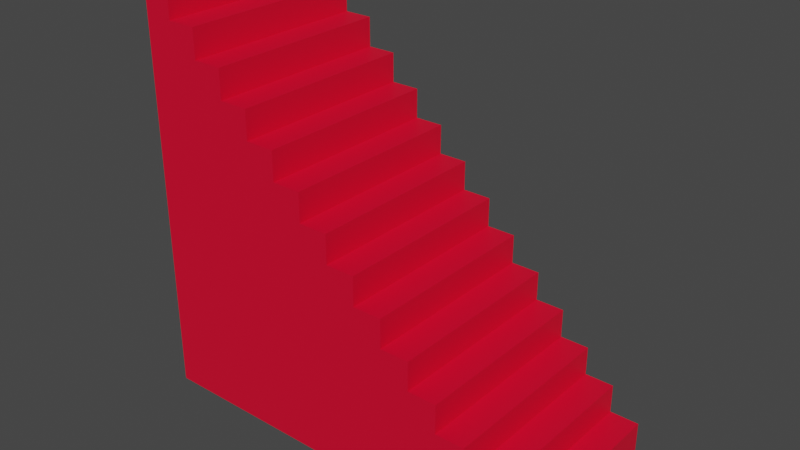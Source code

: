 # Source: Stairs.blend  (saved by Blender 3.6.13; exported with 4.5.12 LTS)
import bpy
from mathutils import Matrix  # noqa: F401  (used for matrix-valued properties, if any)

bpy.ops.wm.read_factory_settings(use_empty=True)
scene = bpy.context.scene
scene.name = 'Scene'

# ---- collections
col_collection = bpy.data.collections.new('Collection'); scene.collection.children.link(col_collection)

# ---- materials (node trees are filled in below, after node groups)
mat_material = bpy.data.materials.new('Material')
mat_material.use_transparent_shadow = False

# ---- material node trees
mat_material.use_nodes = True; mat_material.node_tree.nodes.clear()
_N = mat_material.node_tree.nodes; _L = mat_material.node_tree.links
n0 = _N.new('ShaderNodeBsdfPrincipled'); n0.name = 'Principled BSDF'; n0.location = (10, 300)
n0.distribution = 'GGX'
n0.subsurface_method = 'RANDOM_WALK_SKIN'
n0.inputs[0].default_value = (0.8, 0.0, 0.02818, 1.0)
n0.inputs[3].default_value = 1.45
n0.inputs[27].default_value = (0.0, 0.0, 0.0, 1.0)
n0.inputs[28].default_value = 1.0
n1 = _N.new('ShaderNodeOutputMaterial'); n1.name = 'Material Output'; n1.location = (300, 300)
_L.new(n0.outputs[0], n1.inputs[0])
n1.is_active_output = True

# ---- world
world_world = bpy.data.worlds.new('World'); scene.world = world_world
world_world.use_nodes = True; world_world.node_tree.nodes.clear()
_N = world_world.node_tree.nodes; _L = world_world.node_tree.links
n0 = _N.new('ShaderNodeOutputWorld'); n0.name = 'World Output'; n0.location = (300, 300)
n1 = _N.new('ShaderNodeBackground'); n1.name = 'Background'; n1.location = (10, 300)
n1.inputs[0].default_value = (0.05088, 0.05088, 0.05088, 1.0)
_L.new(n1.outputs[0], n0.inputs[0])
n0.is_active_output = True
world_world.color = (0.05088, 0.05088, 0.05088)
world_world.use_sun_shadow = False
world_world.sun_shadow_jitter_overblur = 0.0

# ---- meshes
me_plane = bpy.data.meshes.new('Plane')
me_plane.from_pydata([(-1.0, -1.0, 0.0), (1.0, -1.0, 0.0), (-1.0, 1.0, 0.0), (-0.1429, -0.8571, -5.599), (-0.8571, -1.0, 0.0), (-0.7143, -1.0, 0.0), (-0.5714, -1.0, 0.0), (-0.4286, -1.0, 0.0), (-0.2857, -1.0, 0.0), (-0.1429, -1.0, 0.0), (-2.98e-08, -1.0, 0.0), (0.1429, -1.0, 0.0), (0.2857, -1.0, 0.0), (0.4286, -1.0, 0.0), (0.5714, -1.0, 0.0), (0.7143, -1.0, 0.0), (0.8571, -1.0, 0.0), (-0.2857, 0.4286, -5.599), (-0.2857, 0.2857, -5.599), (-0.2857, 0.1429, -5.599), (-0.2857, -2.98e-08, -5.599), (-0.2857, -0.1429, -5.599), (-0.2857, -0.2857, -5.599), (-0.2857, -0.4286, -5.599), (-0.2857, -0.5714, -5.599), (-0.2857, -0.7143, -5.599), (-0.2857, -0.8571, -5.599), (-0.4286, 0.5714, -5.599), (-0.4286, 0.4286, -5.599), (-0.8571, 1.0, 0.0), (-1.0, 0.8571, 0.0), (-1.0, 0.7143, 0.0), (-1.0, 0.5714, 0.0), (-1.0, 0.4286, 0.0), (-1.0, 0.2857, 0.0), (-1.0, 0.1429, 0.0), (-1.0, 2.98e-08, 0.0), (-1.0, -0.1429, 0.0), (-1.0, -0.2857, 0.0), (-1.0, -0.4286, 0.0), (-1.0, -0.5714, 0.0), (-1.0, -0.7143, 0.0), (-1.0, -0.8571, 0.0), (1.0, -0.8571, 0.0), (-0.4286, 0.2857, -5.599), (-0.4286, 0.1429, -5.599), (-0.4286, -2.98e-08, -5.599), (-0.4286, -0.1429, -5.599), (-0.4286, -0.2857, -5.599), (-0.4286, -0.4286, -5.599), (-0.4286, -0.5714, -5.599), (-0.4286, -0.7143, -5.599), (-0.4286, -0.8571, -5.599), (-0.5714, 0.7143, -5.599), (-0.5714, 0.5714, -5.599), (-0.5714, 0.4286, -5.599), (-0.8571, -0.8571, 0.0), (-0.8571, -0.7143, 0.0), (-0.8571, -0.5714, 0.0), (-0.8571, -0.4286, 0.0), (-0.8571, -0.2857, 0.0), (-0.8571, -0.1429, 0.0), (-0.8571, -2.98e-08, 0.0), (-0.8571, 0.1429, 0.0), (-0.8571, 0.2857, 0.0), (-0.8571, 0.4286, 0.0), (-0.8571, 0.5714, 0.0), (-0.8571, 0.7143, 0.0), (-0.8571, 0.8571, 0.0), (-0.7143, -0.8571, 0.0), (-0.7143, -0.7143, 0.0), (-0.7143, -0.5714, 0.0), (-0.7143, -0.4286, 0.0), (-0.7143, -0.2857, 0.0), (-0.7143, -0.1429, 0.0), (-0.7143, -2.98e-08, 0.0), (-0.7143, 0.1429, 0.0), (-0.7143, 0.2857, 0.0), (-0.7143, 0.4286, 0.0), (-0.7143, 0.5714, 0.0), (-0.7143, 0.7143, 0.0), (-0.7143, 0.8571, 0.0), (-0.5714, -0.8571, 0.0), (-0.5714, -0.7143, 0.0), (-0.5714, -0.5714, 0.0), (-0.5714, -0.4286, 0.0), (-0.5714, -0.2857, 0.0), (-0.5714, -0.1429, 0.0), (-0.5714, -2.98e-08, 0.0), (-0.5714, 0.1429, 0.0), (-0.5714, 0.2857, 0.0), (-0.5714, 0.4286, 0.0), (-0.5714, 0.5714, 0.0), (-0.5714, 0.7143, 0.0), (-0.5714, 0.2857, -5.599), (-0.4286, -0.8571, 0.0), (-0.4286, -0.7143, 0.0), (-0.4286, -0.5714, 0.0), (-0.4286, -0.4286, 0.0), (-0.4286, -0.2857, 0.0), (-0.4286, -0.1429, 0.0), (-0.4286, -2.98e-08, 0.0), (-0.4286, 0.1429, 0.0), (-0.4286, 0.2857, 0.0), (-0.4286, 0.4286, 0.0), (-0.4286, 0.5714, 0.0), (-0.5714, 0.1429, -5.599), (-0.5714, -2.98e-08, -5.599), (-0.2857, -0.8571, 0.0), (-0.2857, -0.7143, 0.0), (-0.2857, -0.5714, 0.0), (-0.2857, -0.4286, 0.0), (-0.2857, -0.2857, 0.0), (-0.2857, -0.1429, 0.0), (-0.2857, -2.98e-08, 0.0), (-0.2857, 0.1429, 0.0), (-0.2857, 0.2857, 0.0), (-0.2857, 0.4286, 0.0), (-0.5714, -0.1429, -5.599), (-0.5714, -0.2857, -5.599), (-0.5714, -0.4286, -5.599), (-0.1429, -0.8571, 0.0), (-0.1429, -0.7143, 0.0), (-0.1429, -0.5714, 0.0), (-0.1429, -0.4286, 0.0), (-0.1429, -0.2857, 0.0), (-0.1429, -0.1429, 0.0), (-0.1429, -2.98e-08, 0.0), (-0.1429, 0.1429, 0.0), (-0.1429, 0.2857, 0.0), (-0.5714, -0.5714, -5.599), (-0.5714, -0.7143, -5.599), (-0.5714, -0.8571, -5.599), (-0.7143, 0.8571, -5.599), (-2.554e-08, -0.8571, 0.0), (-2.129e-08, -0.7143, 0.0), (-1.703e-08, -0.5714, 0.0), (-1.277e-08, -0.4286, 0.0), (-8.515e-09, -0.2857, 0.0), (-4.257e-09, -0.1429, 0.0), (-8.882e-16, -2.98e-08, 0.0), (4.257e-09, 0.1429, 0.0), (-0.7143, 0.7143, -5.599), (-0.7143, 0.5714, -5.599), (-0.7143, 0.4286, -5.599), (-0.7143, 0.2857, -5.599), (-0.7143, 0.1429, -5.599), (0.1429, -0.8571, 0.0), (0.1429, -0.7143, 0.0), (0.1429, -0.5714, 0.0), (0.1429, -0.4286, 0.0), (0.1429, -0.2857, 0.0), (0.1429, -0.1429, 0.0), (0.1429, -2.98e-08, 0.0), (-0.7143, -2.98e-08, -5.599), (-0.7143, -0.1429, -5.599), (-0.7143, -0.2857, -5.599), (-0.7143, -0.4286, -5.599), (-0.7143, -0.5714, -5.599), (-0.7143, -0.7143, -5.599), (0.2857, -0.8571, 0.0), (0.2857, -0.7143, 0.0), (0.2857, -0.5714, 0.0), (0.2857, -0.4286, 0.0), (0.2857, -0.2857, 0.0), (0.2857, -0.1429, 0.0), (-0.7143, -0.8571, -5.599), (-0.8571, 0.7143, -5.599), (-0.8571, 0.5714, -5.599), (-0.8571, 0.4286, -5.599), (-0.8571, 0.2857, -5.599), (-0.8571, 0.1429, -5.599), (-0.8571, -2.98e-08, -5.599), (0.4286, -0.8571, 0.0), (0.4286, -0.7143, 0.0), (0.4286, -0.5714, 0.0), (0.4286, -0.4286, 0.0), (0.4286, -0.2857, 0.0), (-0.8571, -0.1429, -5.599), (-0.8571, -0.2857, -5.599), (-0.8571, -0.4286, -5.599), (-0.8571, -0.5714, -5.599), (-0.8571, -0.7143, -5.599), (-0.8571, -0.8571, -5.599), (1.0, -0.8571, -5.599), (-1.0, -0.7143, -5.599), (0.5714, -0.8571, 0.0), (0.5714, -0.7143, 0.0), (0.5714, -0.5714, 0.0), (0.5714, -0.4286, 0.0), (-1.0, -0.5714, -5.599), (-1.0, -0.4286, -5.599), (-1.0, -0.2857, -5.599), (-1.0, -0.1429, -5.599), (-1.0, 2.98e-08, -5.599), (-1.0, 0.1429, -5.599), (-1.0, 0.2857, -5.599), (-1.0, 0.4286, -5.599), (-1.0, 0.5714, -5.599), (0.7143, -0.8571, 0.0), (0.7143, -0.7143, 0.0), (0.7143, -0.5714, 0.0), (-1.0, 0.7143, -5.599), (-1.0, 0.8571, -5.599), (-0.8571, 0.8571, -5.599), (0.7143, -1.0, -5.599), (0.5714, -1.0, -5.599), (0.4286, -1.0, -5.599), (0.2857, -1.0, -5.599), (0.1429, -1.0, -5.599), (-2.98e-08, -1.0, -5.599), (-0.1429, -1.0, -5.599), (0.8571, -0.8571, 0.0), (0.8571, -0.7143, 0.0), (-0.2857, -1.0, -5.599), (-0.4286, -1.0, -5.599), (-0.5714, -1.0, -5.599), (-0.7143, -1.0, -5.599), (-0.8571, -1.0, -5.599), (-1.0, 1.0, -5.599), (-0.8571, 1.0, -5.599), (1.0, -1.0, -5.599), (0.8571, -1.0, -5.599), (-1.0, -1.0, -5.599), (-1.0, -0.8571, -5.599), (-0.1429, -0.7143, -5.599), (-0.1429, -0.5714, -5.599), (-0.1429, -0.4286, -5.599), (-0.1429, -0.2857, -5.599), (-0.1429, -0.1429, -5.599), (-0.1429, -2.98e-08, -5.599), (-0.1429, 0.1429, -5.599), (-0.1429, 0.2857, -5.599), (-2.554e-08, -0.8571, -5.599), (-2.129e-08, -0.7143, -5.599), (-1.703e-08, -0.5714, -5.599), (-1.277e-08, -0.4286, -5.599), (-8.515e-09, -0.2857, -5.599), (-4.257e-09, -0.1429, -5.599), (-8.882e-16, -2.98e-08, -5.599), (4.257e-09, 0.1429, -5.599), (0.1429, -0.8571, -5.599), (0.1429, -0.7143, -5.599), (0.1429, -0.5714, -5.599), (0.1429, -0.4286, -5.599), (0.1429, -0.2857, -5.599), (0.1429, -0.1429, -5.599), (0.1429, -2.98e-08, -5.599), (0.2857, -0.8571, -5.599), (0.2857, -0.7143, -5.599), (0.2857, -0.5714, -5.599), (0.2857, -0.4286, -5.599), (0.2857, -0.2857, -5.599), (0.2857, -0.1429, -5.599), (0.4286, -0.8571, -5.599), (0.4286, -0.7143, -5.599), (0.4286, -0.5714, -5.599), (0.4286, -0.4286, -5.599), (0.4286, -0.2857, -5.599), (0.5714, -0.8571, -5.599), (0.5714, -0.7143, -5.599), (0.5714, -0.5714, -5.599), (0.5714, -0.4286, -5.599), (0.7143, -0.8571, -5.599), (0.7143, -0.7143, -5.599), (0.7143, -0.5714, -5.599), (0.8571, -0.8571, -5.599), (0.8571, -0.7143, -5.599)], [], [(142, 204, 167), (2, 68, 30), (143, 167, 168), (144, 168, 169), (145, 169, 170), (146, 170, 171), (154, 171, 172), (155, 172, 178), (156, 178, 179), (157, 179, 180), (158, 180, 181), (159, 181, 182), (166, 182, 183), (217, 183, 218), (199, 16, 15), (200, 212, 199), (54, 142, 143), (55, 143, 144), (94, 144, 145), (106, 145, 146), (107, 146, 154), (118, 154, 155), (119, 155, 156), (120, 156, 157), (130, 157, 158), (131, 158, 159), (132, 159, 166), (186, 15, 14), (187, 199, 186), (188, 200, 187), (216, 166, 217), (28, 54, 55), (44, 55, 94), (45, 94, 106), (46, 106, 107), (47, 107, 118), (48, 118, 119), (49, 119, 120), (50, 120, 130), (51, 130, 131), (173, 14, 13), (174, 186, 173), (175, 187, 174), (176, 188, 175), (52, 131, 132), (215, 132, 216), (18, 28, 44), (19, 44, 45), (20, 45, 46), (21, 46, 47), (22, 47, 48), (23, 48, 49), (24, 49, 50), (160, 13, 12), (161, 173, 160), (162, 174, 161), (163, 175, 162), (164, 176, 163), (25, 50, 51), (26, 51, 52), (214, 52, 215), (231, 18, 19), (230, 19, 20), (229, 20, 21), (228, 21, 22), (227, 22, 23), (147, 12, 11), (148, 160, 147), (149, 161, 148), (150, 162, 149), (151, 163, 150), (152, 164, 151), (226, 23, 24), (225, 24, 25), (3, 25, 26), (211, 26, 214), (239, 231, 230), (238, 230, 229), (237, 229, 228), (134, 11, 10), (134, 148, 147), (136, 148, 135), (137, 149, 136), (138, 150, 137), (138, 152, 151), (140, 152, 139), (236, 228, 227), (235, 227, 226), (234, 226, 225), (233, 225, 3), (210, 3, 211), (246, 239, 238), (121, 10, 9), (122, 134, 121), (123, 135, 122), (124, 136, 123), (125, 137, 124), (126, 138, 125), (127, 139, 126), (128, 140, 127), (245, 238, 237), (244, 237, 236), (243, 236, 235), (242, 235, 234), (241, 234, 233), (108, 9, 8), (109, 121, 108), (110, 122, 109), (111, 123, 110), (112, 124, 111), (113, 125, 112), (114, 126, 113), (115, 127, 114), (116, 128, 115), (209, 233, 210), (252, 246, 245), (251, 245, 244), (250, 244, 243), (95, 8, 7), (96, 108, 95), (97, 109, 96), (98, 110, 97), (99, 111, 98), (100, 112, 99), (101, 113, 100), (102, 114, 101), (103, 115, 102), (104, 116, 103), (249, 243, 242), (248, 242, 241), (208, 241, 209), (82, 7, 6), (83, 95, 82), (84, 96, 83), (85, 97, 84), (86, 98, 85), (87, 99, 86), (88, 100, 87), (89, 101, 88), (90, 102, 89), (91, 103, 90), (92, 104, 91), (257, 252, 251), (256, 251, 250), (69, 6, 5), (70, 82, 69), (71, 83, 70), (72, 84, 71), (73, 85, 72), (74, 86, 73), (75, 87, 74), (76, 88, 75), (77, 89, 76), (78, 90, 77), (79, 91, 78), (80, 92, 79), (255, 250, 249), (56, 5, 4), (57, 69, 56), (58, 70, 57), (59, 71, 58), (60, 72, 59), (61, 73, 60), (62, 74, 61), (63, 75, 62), (64, 76, 63), (65, 77, 64), (66, 78, 65), (67, 79, 66), (68, 80, 67), (42, 4, 0), (41, 56, 42), (41, 58, 57), (40, 59, 58), (39, 60, 59), (38, 61, 60), (37, 62, 61), (36, 63, 62), (35, 64, 63), (34, 65, 64), (33, 66, 65), (32, 67, 66), (30, 67, 31), (212, 1, 16), (254, 249, 248), (207, 248, 208), (261, 257, 256), (260, 256, 255), (259, 255, 254), (206, 254, 207), (264, 261, 260), (263, 260, 259), (205, 259, 206), (266, 264, 263), (222, 263, 205), (204, 219, 203), (218, 224, 223), (183, 185, 224), (185, 181, 190), (190, 180, 191), (191, 179, 192), (192, 178, 193), (193, 172, 194), (194, 171, 195), (195, 170, 196), (196, 169, 197), (197, 168, 198), (198, 167, 202), (167, 203, 202), (221, 266, 222), (30, 219, 2), (188, 265, 201), (31, 203, 30), (189, 261, 188), (32, 202, 31), (164, 258, 177), (33, 198, 32), (34, 197, 33), (165, 252, 164), (140, 247, 153), (35, 196, 34), (116, 232, 129), (36, 195, 35), (141, 239, 140), (37, 194, 36), (92, 27, 105), (38, 193, 37), (117, 18, 116), (39, 192, 38), (68, 133, 81), (0, 224, 42), (40, 191, 39), (1, 222, 16), (93, 54, 92), (41, 190, 40), (42, 185, 41), (2, 220, 29), (200, 267, 213), (43, 221, 1), (29, 204, 68), (4, 223, 0), (201, 264, 200), (5, 218, 4), (176, 262, 189), (6, 217, 5), (177, 257, 176), (152, 253, 165), (7, 216, 6), (8, 215, 7), (128, 240, 141), (153, 246, 152), (9, 214, 8), (10, 211, 9), (104, 17, 117), (129, 231, 128), (11, 210, 10), (12, 209, 11), (80, 53, 93), (13, 208, 12), (105, 28, 104), (212, 184, 43), (14, 207, 13), (15, 206, 14), (81, 142, 80), (16, 205, 15), (213, 266, 212), (142, 133, 204), (2, 29, 68), (143, 142, 167), (144, 143, 168), (145, 144, 169), (146, 145, 170), (154, 146, 171), (155, 154, 172), (156, 155, 178), (157, 156, 179), (158, 157, 180), (159, 158, 181), (166, 159, 182), (217, 166, 183), (199, 212, 16), (200, 213, 212), (54, 53, 142), (55, 54, 143), (94, 55, 144), (106, 94, 145), (107, 106, 146), (118, 107, 154), (119, 118, 155), (120, 119, 156), (130, 120, 157), (131, 130, 158), (132, 131, 159), (186, 199, 15), (187, 200, 199), (188, 201, 200), (216, 132, 166), (28, 27, 54), (44, 28, 55), (45, 44, 94), (46, 45, 106), (47, 46, 107), (48, 47, 118), (49, 48, 119), (50, 49, 120), (51, 50, 130), (173, 186, 14), (174, 187, 186), (175, 188, 187), (176, 189, 188), (52, 51, 131), (215, 52, 132), (18, 17, 28), (19, 18, 44), (20, 19, 45), (21, 20, 46), (22, 21, 47), (23, 22, 48), (24, 23, 49), (160, 173, 13), (161, 174, 173), (162, 175, 174), (163, 176, 175), (164, 177, 176), (25, 24, 50), (26, 25, 51), (214, 26, 52), (231, 232, 18), (230, 231, 19), (229, 230, 20), (228, 229, 21), (227, 228, 22), (147, 160, 12), (148, 161, 160), (149, 162, 161), (150, 163, 162), (151, 164, 163), (152, 165, 164), (226, 227, 23), (225, 226, 24), (3, 225, 25), (211, 3, 26), (239, 240, 231), (238, 239, 230), (237, 238, 229), (134, 147, 11), (134, 135, 148), (136, 149, 148), (137, 150, 149), (138, 151, 150), (138, 139, 152), (140, 153, 152), (236, 237, 228), (235, 236, 227), (234, 235, 226), (233, 234, 225), (210, 233, 3), (246, 247, 239), (121, 134, 10), (122, 135, 134), (123, 136, 135), (124, 137, 136), (125, 138, 137), (126, 139, 138), (127, 140, 139), (128, 141, 140), (245, 246, 238), (244, 245, 237), (243, 244, 236), (242, 243, 235), (241, 242, 234), (108, 121, 9), (109, 122, 121), (110, 123, 122), (111, 124, 123), (112, 125, 124), (113, 126, 125), (114, 127, 126), (115, 128, 127), (116, 129, 128), (209, 241, 233), (252, 253, 246), (251, 252, 245), (250, 251, 244), (95, 108, 8), (96, 109, 108), (97, 110, 109), (98, 111, 110), (99, 112, 111), (100, 113, 112), (101, 114, 113), (102, 115, 114), (103, 116, 115), (104, 117, 116), (249, 250, 243), (248, 249, 242), (208, 248, 241), (82, 95, 7), (83, 96, 95), (84, 97, 96), (85, 98, 97), (86, 99, 98), (87, 100, 99), (88, 101, 100), (89, 102, 101), (90, 103, 102), (91, 104, 103), (92, 105, 104), (257, 258, 252), (256, 257, 251), (69, 82, 6), (70, 83, 82), (71, 84, 83), (72, 85, 84), (73, 86, 85), (74, 87, 86), (75, 88, 87), (76, 89, 88), (77, 90, 89), (78, 91, 90), (79, 92, 91), (80, 93, 92), (255, 256, 250), (56, 69, 5), (57, 70, 69), (58, 71, 70), (59, 72, 71), (60, 73, 72), (61, 74, 73), (62, 75, 74), (63, 76, 75), (64, 77, 76), (65, 78, 77), (66, 79, 78), (67, 80, 79), (68, 81, 80), (42, 56, 4), (41, 57, 56), (41, 40, 58), (40, 39, 59), (39, 38, 60), (38, 37, 61), (37, 36, 62), (36, 35, 63), (35, 34, 64), (34, 33, 65), (33, 32, 66), (32, 31, 67), (30, 68, 67), (212, 43, 1), (254, 255, 249), (207, 254, 248), (261, 262, 257), (260, 261, 256), (259, 260, 255), (206, 259, 254), (264, 265, 261), (263, 264, 260), (205, 263, 259), (266, 267, 264), (222, 266, 263), (204, 220, 219), (218, 183, 224), (183, 182, 185), (185, 182, 181), (190, 181, 180), (191, 180, 179), (192, 179, 178), (193, 178, 172), (194, 172, 171), (195, 171, 170), (196, 170, 169), (197, 169, 168), (198, 168, 167), (167, 204, 203), (221, 184, 266), (30, 203, 219), (188, 261, 265), (31, 202, 203), (189, 262, 261), (32, 198, 202), (164, 252, 258), (33, 197, 198), (34, 196, 197), (165, 253, 252), (140, 239, 247), (35, 195, 196), (116, 18, 232), (36, 194, 195), (141, 240, 239), (37, 193, 194), (92, 54, 27), (38, 192, 193), (117, 17, 18), (39, 191, 192), (68, 204, 133), (0, 223, 224), (40, 190, 191), (1, 221, 222), (93, 53, 54), (41, 185, 190), (42, 224, 185), (2, 219, 220), (200, 264, 267), (43, 184, 221), (29, 220, 204), (4, 218, 223), (201, 265, 264), (5, 217, 218), (176, 257, 262), (6, 216, 217), (177, 258, 257), (152, 246, 253), (7, 215, 216), (8, 214, 215), (128, 231, 240), (153, 247, 246), (9, 211, 214), (10, 210, 211), (104, 28, 17), (129, 232, 231), (11, 209, 210), (12, 208, 209), (80, 142, 53), (13, 207, 208), (105, 27, 28), (212, 266, 184), (14, 206, 207), (15, 205, 206), (81, 133, 142), (16, 222, 205), (213, 267, 266)])
_uv = me_plane.uv_layers.new(name='UVMap')
_uv.uv.foreach_set('vector', [0.1429, 0.8571, 0.07143, 0.9286, 0.07143, 0.8571, 0.0, 1.0, 0.07143, 0.9286, 0.0, 0.9286, 0.1429, 0.7857, 0.07143, 0.8571, 0.07143, 0.7857, 0.1429, 0.7143, 0.07143, 0.7857, 0.07143, 0.7143, 0.1429, 0.6429, 0.07143, 0.7143, 0.07143, 0.6429, 0.1429, 0.5714, 0.07143, 0.6429, 0.07143, 0.5714, 0.1429, 0.5, 0.07143, 0.5714, 0.07143, 0.5, 0.1429, 0.4286, 0.07143, 0.5, 0.07143, 0.4286, 0.1429, 0.3571, 0.07143, 0.4286, 0.07143, 0.3571, 0.1429, 0.2857, 0.07143, 0.3571, 0.07143, 0.2857, 0.1429, 0.2143, 0.07143, 0.2857, 0.07143, 0.2143, 0.1429, 0.1429, 0.07143, 0.2143, 0.07143, 0.1429, 0.1429, 0.07143, 0.07143, 0.1429, 0.07143, 0.07143, 0.1429, 0.0, 0.07143, 0.07143, 0.07143, 0.0, 0.8571, 0.07143, 0.9286, 0.0, 0.8571, 0.0, 0.8571, 0.1429, 0.9286, 0.07143, 0.8571, 0.07143, 0.2143, 0.7857, 0.1429, 0.8571, 0.1429, 0.7857, 0.2143, 0.7143, 0.1429, 0.7857, 0.1429, 0.7143, 0.2143, 0.6429, 0.1429, 0.7143, 0.1429, 0.6429, 0.2143, 0.5714, 0.1429, 0.6429, 0.1429, 0.5714, 0.2143, 0.5, 0.1429, 0.5714, 0.1429, 0.5, 0.2143, 0.4286, 0.1429, 0.5, 0.1429, 0.4286, 0.2143, 0.3571, 0.1429, 0.4286, 0.1429, 0.3571, 0.2143, 0.2857, 0.1429, 0.3571, 0.1429, 0.2857, 0.2143, 0.2143, 0.1429, 0.2857, 0.1429, 0.2143, 0.2143, 0.1429, 0.1429, 0.2143, 0.1429, 0.1429, 0.2143, 0.07143, 0.1429, 0.1429, 0.1429, 0.07143, 0.7857, 0.07143, 0.8571, 0.0, 0.7857, 0.0, 0.7857, 0.1429, 0.8571, 0.07143, 0.7857, 0.07143, 0.7857, 0.2143, 0.8571, 0.1429, 0.7857, 0.1429, 0.2143, 0.0, 0.1429, 0.07143, 0.1429, 0.0, 0.2857, 0.7143, 0.2143, 0.7857, 0.2143, 0.7143, 0.2857, 0.6429, 0.2143, 0.7143, 0.2143, 0.6429, 0.2857, 0.5714, 0.2143, 0.6429, 0.2143, 0.5714, 0.2857, 0.5, 0.2143, 0.5714, 0.2143, 0.5, 0.2857, 0.4286, 0.2143, 0.5, 0.2143, 0.4286, 0.2857, 0.3571, 0.2143, 0.4286, 0.2143, 0.3571, 0.2857, 0.2857, 0.2143, 0.3571, 0.2143, 0.2857, 0.2857, 0.2143, 0.2143, 0.2857, 0.2143, 0.2143, 0.2857, 0.1429, 0.2143, 0.2143, 0.2143, 0.1429, 0.7143, 0.07143, 0.7857, 0.0, 0.7143, 0.0, 0.7143, 0.1429, 0.7857, 0.07143, 0.7143, 0.07143, 0.7143, 0.2143, 0.7857, 0.1429, 0.7143, 0.1429, 0.7143, 0.2857, 0.7857, 0.2143, 0.7143, 0.2143, 0.2857, 0.07143, 0.2143, 0.1429, 0.2143, 0.07143, 0.2857, 0.0, 0.2143, 0.07143, 0.2143, 0.0, 0.3571, 0.6429, 0.2857, 0.7143, 0.2857, 0.6429, 0.3571, 0.5714, 0.2857, 0.6429, 0.2857, 0.5714, 0.3571, 0.5, 0.2857, 0.5714, 0.2857, 0.5, 0.3571, 0.4286, 0.2857, 0.5, 0.2857, 0.4286, 0.3571, 0.3571, 0.2857, 0.4286, 0.2857, 0.3571, 0.3571, 0.2857, 0.2857, 0.3571, 0.2857, 0.2857, 0.3571, 0.2143, 0.2857, 0.2857, 0.2857, 0.2143, 0.6429, 0.07143, 0.7143, 0.0, 0.6429, 0.0, 0.6429, 0.1429, 0.7143, 0.07143, 0.6429, 0.07143, 0.6429, 0.2143, 0.7143, 0.1429, 0.6429, 0.1429, 0.6429, 0.2857, 0.7143, 0.2143, 0.6429, 0.2143, 0.6429, 0.3571, 0.7143, 0.2857, 0.6429, 0.2857, 0.3571, 0.1429, 0.2857, 0.2143, 0.2857, 0.1429, 0.3571, 0.07143, 0.2857, 0.1429, 0.2857, 0.07143, 0.3571, 0.0, 0.2857, 0.07143, 0.2857, 0.0, 0.4286, 0.5714, 0.3571, 0.6429, 0.3571, 0.5714, 0.4286, 0.5, 0.3571, 0.5714, 0.3571, 0.5, 0.4286, 0.4286, 0.3571, 0.5, 0.3571, 0.4286, 0.4286, 0.3571, 0.3571, 0.4286, 0.3571, 0.3571, 0.4286, 0.2857, 0.3571, 0.3571, 0.3571, 0.2857, 0.5714, 0.07143, 0.6429, 0.0, 0.5714, 0.0, 0.5714, 0.1429, 0.6429, 0.07143, 0.5714, 0.07143, 0.5714, 0.2143, 0.6429, 0.1429, 0.5714, 0.1429, 0.5714, 0.2857, 0.6429, 0.2143, 0.5714, 0.2143, 0.5714, 0.3571, 0.6429, 0.2857, 0.5714, 0.2857, 0.5714, 0.4286, 0.6429, 0.3571, 0.5714, 0.3571, 0.4286, 0.2143, 0.3571, 0.2857, 0.3571, 0.2143, 0.4286, 0.1429, 0.3571, 0.2143, 0.3571, 0.1429, 0.4286, 0.07143, 0.3571, 0.1429, 0.3571, 0.07143, 0.4286, 0.0, 0.3571, 0.07143, 0.3571, 0.0, 0.5, 0.5, 0.4286, 0.5714, 0.4286, 0.5, 0.5, 0.4286, 0.4286, 0.5, 0.4286, 0.4286, 0.5, 0.3571, 0.4286, 0.4286, 0.4286, 0.3571, 0.5, 0.07143, 0.5714, 0.0, 0.5, 0.0, 0.5, 0.07143, 0.5714, 0.1429, 0.5714, 0.07143, 0.5, 0.2143, 0.5714, 0.1429, 0.5, 0.1429, 0.5, 0.2857, 0.5714, 0.2143, 0.5, 0.2143, 0.5, 0.3571, 0.5714, 0.2857, 0.5, 0.2857, 0.5, 0.3571, 0.5714, 0.4286, 0.5714, 0.3571, 0.5, 0.5, 0.5714, 0.4286, 0.5, 0.4286, 0.5, 0.2857, 0.4286, 0.3571, 0.4286, 0.2857, 0.5, 0.2143, 0.4286, 0.2857, 0.4286, 0.2143, 0.5, 0.1429, 0.4286, 0.2143, 0.4286, 0.1429, 0.5, 0.07143, 0.4286, 0.1429, 0.4286, 0.07143, 0.5, 0.0, 0.4286, 0.07143, 0.4286, 0.0, 0.5714, 0.4286, 0.5, 0.5, 0.5, 0.4286, 0.4286, 0.07143, 0.5, 0.0, 0.4286, 0.0, 0.4286, 0.1429, 0.5, 0.07143, 0.4286, 0.07143, 0.4286, 0.2143, 0.5, 0.1429, 0.4286, 0.1429, 0.4286, 0.2857, 0.5, 0.2143, 0.4286, 0.2143, 0.4286, 0.3571, 0.5, 0.2857, 0.4286, 0.2857, 0.4286, 0.4286, 0.5, 0.3571, 0.4286, 0.3571, 0.4286, 0.5, 0.5, 0.4286, 0.4286, 0.4286, 0.4286, 0.5714, 0.5, 0.5, 0.4286, 0.5, 0.5714, 0.3571, 0.5, 0.4286, 0.5, 0.3571, 0.5714, 0.2857, 0.5, 0.3571, 0.5, 0.2857, 0.5714, 0.2143, 0.5, 0.2857, 0.5, 0.2143, 0.5714, 0.1429, 0.5, 0.2143, 0.5, 0.1429, 0.5714, 0.07143, 0.5, 0.1429, 0.5, 0.07143, 0.3571, 0.07143, 0.4286, 0.0, 0.3571, 0.0, 0.3571, 0.1429, 0.4286, 0.07143, 0.3571, 0.07143, 0.3571, 0.2143, 0.4286, 0.1429, 0.3571, 0.1429, 0.3571, 0.2857, 0.4286, 0.2143, 0.3571, 0.2143, 0.3571, 0.3571, 0.4286, 0.2857, 0.3571, 0.2857, 0.3571, 0.4286, 0.4286, 0.3571, 0.3571, 0.3571, 0.3571, 0.5, 0.4286, 0.4286, 0.3571, 0.4286, 0.3571, 0.5714, 0.4286, 0.5, 0.3571, 0.5, 0.3571, 0.6429, 0.4286, 0.5714, 0.3571, 0.5714, 0.5714, 0.0, 0.5, 0.07143, 0.5, 0.0, 0.6429, 0.3571, 0.5714, 0.4286, 0.5714, 0.3571, 0.6429, 0.2857, 0.5714, 0.3571, 0.5714, 0.2857, 0.6429, 0.2143, 0.5714, 0.2857, 0.5714, 0.2143, 0.2857, 0.07143, 0.3571, 0.0, 0.2857, 0.0, 0.2857, 0.1429, 0.3571, 0.07143, 0.2857, 0.07143, 0.2857, 0.2143, 0.3571, 0.1429, 0.2857, 0.1429, 0.2857, 0.2857, 0.3571, 0.2143, 0.2857, 0.2143, 0.2857, 0.3571, 0.3571, 0.2857, 0.2857, 0.2857, 0.2857, 0.4286, 0.3571, 0.3571, 0.2857, 0.3571, 0.2857, 0.5, 0.3571, 0.4286, 0.2857, 0.4286, 0.2857, 0.5714, 0.3571, 0.5, 0.2857, 0.5, 0.2857, 0.6429, 0.3571, 0.5714, 0.2857, 0.5714, 0.2857, 0.7143, 0.3571, 0.6429, 0.2857, 0.6429, 0.6429, 0.1429, 0.5714, 0.2143, 0.5714, 0.1429, 0.6429, 0.07143, 0.5714, 0.1429, 0.5714, 0.07143, 0.6429, 0.0, 0.5714, 0.07143, 0.5714, 0.0, 0.2143, 0.07143, 0.2857, 0.0, 0.2143, 0.0, 0.2143, 0.1429, 0.2857, 0.07143, 0.2143, 0.07143, 0.2143, 0.2143, 0.2857, 0.1429, 0.2143, 0.1429, 0.2143, 0.2857, 0.2857, 0.2143, 0.2143, 0.2143, 0.2143, 0.3571, 0.2857, 0.2857, 0.2143, 0.2857, 0.2143, 0.4286, 0.2857, 0.3571, 0.2143, 0.3571, 0.2143, 0.5, 0.2857, 0.4286, 0.2143, 0.4286, 0.2143, 0.5714, 0.2857, 0.5, 0.2143, 0.5, 0.2143, 0.6429, 0.2857, 0.5714, 0.2143, 0.5714, 0.2143, 0.7143, 0.2857, 0.6429, 0.2143, 0.6429, 0.2143, 0.7857, 0.2857, 0.7143, 0.2143, 0.7143, 0.7143, 0.2857, 0.6429, 0.3571, 0.6429, 0.2857, 0.7143, 0.2143, 0.6429, 0.2857, 0.6429, 0.2143, 0.1429, 0.07143, 0.2143, 0.0, 0.1429, 0.0, 0.1429, 0.1429, 0.2143, 0.07143, 0.1429, 0.07143, 0.1429, 0.2143, 0.2143, 0.1429, 0.1429, 0.1429, 0.1429, 0.2857, 0.2143, 0.2143, 0.1429, 0.2143, 0.1429, 0.3571, 0.2143, 0.2857, 0.1429, 0.2857, 0.1429, 0.4286, 0.2143, 0.3571, 0.1429, 0.3571, 0.1429, 0.5, 0.2143, 0.4286, 0.1429, 0.4286, 0.1429, 0.5714, 0.2143, 0.5, 0.1429, 0.5, 0.1429, 0.6429, 0.2143, 0.5714, 0.1429, 0.5714, 0.1429, 0.7143, 0.2143, 0.6429, 0.1429, 0.6429, 0.1429, 0.7857, 0.2143, 0.7143, 0.1429, 0.7143, 0.1429, 0.8571, 0.2143, 0.7857, 0.1429, 0.7857, 0.7143, 0.1429, 0.6429, 0.2143, 0.6429, 0.1429, 0.07143, 0.07143, 0.1429, 0.0, 0.07143, 0.0, 0.07143, 0.1429, 0.1429, 0.07143, 0.07143, 0.07143, 0.07143, 0.2143, 0.1429, 0.1429, 0.07143, 0.1429, 0.07143, 0.2857, 0.1429, 0.2143, 0.07143, 0.2143, 0.07143, 0.3571, 0.1429, 0.2857, 0.07143, 0.2857, 0.07143, 0.4286, 0.1429, 0.3571, 0.07143, 0.3571, 0.07143, 0.5, 0.1429, 0.4286, 0.07143, 0.4286, 0.07143, 0.5714, 0.1429, 0.5, 0.07143, 0.5, 0.07143, 0.6429, 0.1429, 0.5714, 0.07143, 0.5714, 0.07143, 0.7143, 0.1429, 0.6429, 0.07143, 0.6429, 0.07143, 0.7857, 0.1429, 0.7143, 0.07143, 0.7143, 0.07143, 0.8571, 0.1429, 0.7857, 0.07143, 0.7857, 0.07143, 0.9286, 0.1429, 0.8571, 0.07143, 0.8571, 0.0, 0.07143, 0.07143, 0.0, 0.0, 0.0, 0.0, 0.1429, 0.07143, 0.07143, 0.0, 0.07143, 0.0, 0.1429, 0.07143, 0.2143, 0.07143, 0.1429, 0.0, 0.2143, 0.07143, 0.2857, 0.07143, 0.2143, 0.0, 0.2857, 0.07143, 0.3571, 0.07143, 0.2857, 0.0, 0.3571, 0.07143, 0.4286, 0.07143, 0.3571, 0.0, 0.4286, 0.07143, 0.5, 0.07143, 0.4286, 0.0, 0.5, 0.07143, 0.5714, 0.07143, 0.5, 0.0, 0.5714, 0.07143, 0.6429, 0.07143, 0.5714, 0.0, 0.6429, 0.07143, 0.7143, 0.07143, 0.6429, 0.0, 0.7143, 0.07143, 0.7857, 0.07143, 0.7143, 0.0, 0.7857, 0.07143, 0.8571, 0.07143, 0.7857, 0.0, 0.9286, 0.07143, 0.8571, 0.0, 0.8571, 0.9286, 0.07143, 1.0, 0.0, 0.9286, 0.0, 0.7143, 0.07143, 0.6429, 0.1429, 0.6429, 0.07143, 0.7143, 0.0, 0.6429, 0.07143, 0.6429, 0.0, 0.7857, 0.2143, 0.7143, 0.2857, 0.7143, 0.2143, 0.7857, 0.1429, 0.7143, 0.2143, 0.7143, 0.1429, 0.7857, 0.07143, 0.7143, 0.1429, 0.7143, 0.07143, 0.7857, 0.0, 0.7143, 0.07143, 0.7143, 0.0, 0.8571, 0.1429, 0.7857, 0.2143, 0.7857, 0.1429, 0.8571, 0.07143, 0.7857, 0.1429, 0.7857, 0.07143, 0.8571, 0.0, 0.7857, 0.07143, 0.7857, 0.0, 0.9286, 0.07143, 0.8571, 0.1429, 0.8571, 0.07143, 0.9286, 0.0, 0.8571, 0.07143, 0.8571, 0.0, 0.07143, 0.9286, 0.0, 1.0, 0.0, 0.9286, 0.07143, 0.0, 0.0, 0.07143, 0.0, 0.0, 0.07143, 0.07143, 0.0, 0.1429, 0.0, 0.07143, 0.0, 0.1429, 0.07143, 0.2143, 0.0, 0.2143, 0.0, 0.2143, 0.07143, 0.2857, 0.0, 0.2857, 0.0, 0.2857, 0.07143, 0.3571, 0.0, 0.3571, 0.0, 0.3571, 0.07143, 0.4286, 0.0, 0.4286, 0.0, 0.4286, 0.07143, 0.5, 0.0, 0.5, 0.0, 0.5, 0.07143, 0.5714, 0.0, 0.5714, 0.0, 0.5714, 0.07143, 0.6429, 0.0, 0.6429, 0.0, 0.6429, 0.07143, 0.7143, 0.0, 0.7143, 0.0, 0.7143, 0.07143, 0.7857, 0.0, 0.7857, 0.0, 0.7857, 0.07143, 0.8571, 0.0, 0.8571, 0.07143, 0.8571, 0.0, 0.9286, 0.0, 0.8571, 1.0, 0.0, 0.9286, 0.07143, 0.9286, 0.0, 0.0, 0.9286, 0.0, 1.0, 0.0, 1.0, 0.7857, 0.2143, 0.8571, 0.2143, 0.8571, 0.2143, 0.0, 0.8571, 0.0, 0.9286, 0.0, 0.9286, 0.7857, 0.2857, 0.7857, 0.2143, 0.7857, 0.2143, 0.0, 0.7857, 0.0, 0.8571, 0.0, 0.8571, 0.6429, 0.3571, 0.7143, 0.3571, 0.7143, 0.3571, 0.0, 0.7143, 0.0, 0.7857, 0.0, 0.7857, 0.0, 0.6429, 0.0, 0.7143, 0.0, 0.7143, 0.6429, 0.4286, 0.6429, 0.3571, 0.6429, 0.3571, 0.5, 0.5, 0.5714, 0.5, 0.5714, 0.5, 0.0, 0.5714, 0.0, 0.6429, 0.0, 0.6429, 0.3571, 0.6429, 0.4286, 0.6429, 0.4286, 0.6429, 0.0, 0.5, 0.0, 0.5714, 0.0, 0.5714, 0.5, 0.5714, 0.5, 0.5, 0.5, 0.5, 0.0, 0.4286, 0.0, 0.5, 0.0, 0.5, 0.2143, 0.7857, 0.2857, 0.7857, 0.2857, 0.7857, 0.0, 0.3571, 0.0, 0.4286, 0.0, 0.4286, 0.3571, 0.7143, 0.3571, 0.6429, 0.3571, 0.6429, 0.0, 0.2857, 0.0, 0.3571, 0.0, 0.3571, 0.07143, 0.9286, 0.1429, 0.9286, 0.1429, 0.9286, 0.0, 0.0, 0.0, 0.07143, 0.0, 0.07143, 0.0, 0.2143, 0.0, 0.2857, 0.0, 0.2857, 1.0, 0.0, 0.9286, 0.0, 0.9286, 0.0, 0.2143, 0.8571, 0.2143, 0.7857, 0.2143, 0.7857, 0.0, 0.1429, 0.0, 0.2143, 0.0, 0.2143, 0.0, 0.07143, 0.0, 0.1429, 0.0, 0.1429, 0.0, 1.0, 0.07143, 1.0, 0.07143, 1.0, 0.8571, 0.1429, 0.9286, 0.1429, 0.9286, 0.1429, 1.0, 0.07143, 1.0, 0.0, 1.0, 0.0, 0.07143, 1.0, 0.07143, 0.9286, 0.07143, 0.9286, 0.07143, 0.0, 0.0, 0.0, 0.0, 0.0, 0.8571, 0.2143, 0.8571, 0.1429, 0.8571, 0.1429, 0.1429, 0.0, 0.07143, 0.0, 0.07143, 0.0, 0.7143, 0.2857, 0.7857, 0.2857, 0.7857, 0.2857, 0.2143, 0.0, 0.1429, 0.0, 0.1429, 0.0, 0.7143, 0.3571, 0.7143, 0.2857, 0.7143, 0.2857, 0.5714, 0.4286, 0.6429, 0.4286, 0.6429, 0.4286, 0.2857, 0.0, 0.2143, 0.0, 0.2143, 0.0, 0.3571, 0.0, 0.2857, 0.0, 0.2857, 0.0, 0.4286, 0.5714, 0.5, 0.5714, 0.5, 0.5714, 0.5714, 0.5, 0.5714, 0.4286, 0.5714, 0.4286, 0.4286, 0.0, 0.3571, 0.0, 0.3571, 0.0, 0.5, 0.0, 0.4286, 0.0, 0.4286, 0.0, 0.2857, 0.7143, 0.3571, 0.7143, 0.3571, 0.7143, 0.4286, 0.6429, 0.4286, 0.5714, 0.4286, 0.5714, 0.5714, 0.0, 0.5, 0.0, 0.5, 0.0, 0.6429, 0.0, 0.5714, 0.0, 0.5714, 0.0, 0.1429, 0.8571, 0.2143, 0.8571, 0.2143, 0.8571, 0.7143, 0.0, 0.6429, 0.0, 0.6429, 0.0, 0.2857, 0.7857, 0.2857, 0.7143, 0.2857, 0.7143, 0.9286, 0.07143, 1.0, 0.07143, 1.0, 0.07143, 0.7857, 0.0, 0.7143, 0.0, 0.7143, 0.0, 0.8571, 0.0, 0.7857, 0.0, 0.7857, 0.0, 0.1429, 0.9286, 0.1429, 0.8571, 0.1429, 0.8571, 0.9286, 0.0, 0.8571, 0.0, 0.8571, 0.0, 0.9286, 0.1429, 0.9286, 0.07143, 0.9286, 0.07143, 0.1429, 0.8571, 0.1429, 0.9286, 0.07143, 0.9286, 0.0, 1.0, 0.07143, 1.0, 0.07143, 0.9286, 0.1429, 0.7857, 0.1429, 0.8571, 0.07143, 0.8571, 0.1429, 0.7143, 0.1429, 0.7857, 0.07143, 0.7857, 0.1429, 0.6429, 0.1429, 0.7143, 0.07143, 0.7143, 0.1429, 0.5714, 0.1429, 0.6429, 0.07143, 0.6429, 0.1429, 0.5, 0.1429, 0.5714, 0.07143, 0.5714, 0.1429, 0.4286, 0.1429, 0.5, 0.07143, 0.5, 0.1429, 0.3571, 0.1429, 0.4286, 0.07143, 0.4286, 0.1429, 0.2857, 0.1429, 0.3571, 0.07143, 0.3571, 0.1429, 0.2143, 0.1429, 0.2857, 0.07143, 0.2857, 0.1429, 0.1429, 0.1429, 0.2143, 0.07143, 0.2143, 0.1429, 0.07143, 0.1429, 0.1429, 0.07143, 0.1429, 0.1429, 0.0, 0.1429, 0.07143, 0.07143, 0.07143, 0.8571, 0.07143, 0.9286, 0.07143, 0.9286, 0.0, 0.8571, 0.1429, 0.9286, 0.1429, 0.9286, 0.07143, 0.2143, 0.7857, 0.2143, 0.8571, 0.1429, 0.8571, 0.2143, 0.7143, 0.2143, 0.7857, 0.1429, 0.7857, 0.2143, 0.6429, 0.2143, 0.7143, 0.1429, 0.7143, 0.2143, 0.5714, 0.2143, 0.6429, 0.1429, 0.6429, 0.2143, 0.5, 0.2143, 0.5714, 0.1429, 0.5714, 0.2143, 0.4286, 0.2143, 0.5, 0.1429, 0.5, 0.2143, 0.3571, 0.2143, 0.4286, 0.1429, 0.4286, 0.2143, 0.2857, 0.2143, 0.3571, 0.1429, 0.3571, 0.2143, 0.2143, 0.2143, 0.2857, 0.1429, 0.2857, 0.2143, 0.1429, 0.2143, 0.2143, 0.1429, 0.2143, 0.2143, 0.07143, 0.2143, 0.1429, 0.1429, 0.1429, 0.7857, 0.07143, 0.8571, 0.07143, 0.8571, 0.0, 0.7857, 0.1429, 0.8571, 0.1429, 0.8571, 0.07143, 0.7857, 0.2143, 0.8571, 0.2143, 0.8571, 0.1429, 0.2143, 0.0, 0.2143, 0.07143, 0.1429, 0.07143, 0.2857, 0.7143, 0.2857, 0.7857, 0.2143, 0.7857, 0.2857, 0.6429, 0.2857, 0.7143, 0.2143, 0.7143, 0.2857, 0.5714, 0.2857, 0.6429, 0.2143, 0.6429, 0.2857, 0.5, 0.2857, 0.5714, 0.2143, 0.5714, 0.2857, 0.4286, 0.2857, 0.5, 0.2143, 0.5, 0.2857, 0.3571, 0.2857, 0.4286, 0.2143, 0.4286, 0.2857, 0.2857, 0.2857, 0.3571, 0.2143, 0.3571, 0.2857, 0.2143, 0.2857, 0.2857, 0.2143, 0.2857, 0.2857, 0.1429, 0.2857, 0.2143, 0.2143, 0.2143, 0.7143, 0.07143, 0.7857, 0.07143, 0.7857, 0.0, 0.7143, 0.1429, 0.7857, 0.1429, 0.7857, 0.07143, 0.7143, 0.2143, 0.7857, 0.2143, 0.7857, 0.1429, 0.7143, 0.2857, 0.7857, 0.2857, 0.7857, 0.2143, 0.2857, 0.07143, 0.2857, 0.1429, 0.2143, 0.1429, 0.2857, 0.0, 0.2857, 0.07143, 0.2143, 0.07143, 0.3571, 0.6429, 0.3571, 0.7143, 0.2857, 0.7143, 0.3571, 0.5714, 0.3571, 0.6429, 0.2857, 0.6429, 0.3571, 0.5, 0.3571, 0.5714, 0.2857, 0.5714, 0.3571, 0.4286, 0.3571, 0.5, 0.2857, 0.5, 0.3571, 0.3571, 0.3571, 0.4286, 0.2857, 0.4286, 0.3571, 0.2857, 0.3571, 0.3571, 0.2857, 0.3571, 0.3571, 0.2143, 0.3571, 0.2857, 0.2857, 0.2857, 0.6429, 0.07143, 0.7143, 0.07143, 0.7143, 0.0, 0.6429, 0.1429, 0.7143, 0.1429, 0.7143, 0.07143, 0.6429, 0.2143, 0.7143, 0.2143, 0.7143, 0.1429, 0.6429, 0.2857, 0.7143, 0.2857, 0.7143, 0.2143, 0.6429, 0.3571, 0.7143, 0.3571, 0.7143, 0.2857, 0.3571, 0.1429, 0.3571, 0.2143, 0.2857, 0.2143, 0.3571, 0.07143, 0.3571, 0.1429, 0.2857, 0.1429, 0.3571, 0.0, 0.3571, 0.07143, 0.2857, 0.07143, 0.4286, 0.5714, 0.4286, 0.6429, 0.3571, 0.6429, 0.4286, 0.5, 0.4286, 0.5714, 0.3571, 0.5714, 0.4286, 0.4286, 0.4286, 0.5, 0.3571, 0.5, 0.4286, 0.3571, 0.4286, 0.4286, 0.3571, 0.4286, 0.4286, 0.2857, 0.4286, 0.3571, 0.3571, 0.3571, 0.5714, 0.07143, 0.6429, 0.07143, 0.6429, 0.0, 0.5714, 0.1429, 0.6429, 0.1429, 0.6429, 0.07143, 0.5714, 0.2143, 0.6429, 0.2143, 0.6429, 0.1429, 0.5714, 0.2857, 0.6429, 0.2857, 0.6429, 0.2143, 0.5714, 0.3571, 0.6429, 0.3571, 0.6429, 0.2857, 0.5714, 0.4286, 0.6429, 0.4286, 0.6429, 0.3571, 0.4286, 0.2143, 0.4286, 0.2857, 0.3571, 0.2857, 0.4286, 0.1429, 0.4286, 0.2143, 0.3571, 0.2143, 0.4286, 0.07143, 0.4286, 0.1429, 0.3571, 0.1429, 0.4286, 0.0, 0.4286, 0.07143, 0.3571, 0.07143, 0.5, 0.5, 0.5, 0.5714, 0.4286, 0.5714, 0.5, 0.4286, 0.5, 0.5, 0.4286, 0.5, 0.5, 0.3571, 0.5, 0.4286, 0.4286, 0.4286, 0.5, 0.07143, 0.5714, 0.07143, 0.5714, 0.0, 0.5, 0.07143, 0.5, 0.1429, 0.5714, 0.1429, 0.5, 0.2143, 0.5714, 0.2143, 0.5714, 0.1429, 0.5, 0.2857, 0.5714, 0.2857, 0.5714, 0.2143, 0.5, 0.3571, 0.5714, 0.3571, 0.5714, 0.2857, 0.5, 0.3571, 0.5, 0.4286, 0.5714, 0.4286, 0.5, 0.5, 0.5714, 0.5, 0.5714, 0.4286, 0.5, 0.2857, 0.5, 0.3571, 0.4286, 0.3571, 0.5, 0.2143, 0.5, 0.2857, 0.4286, 0.2857, 0.5, 0.1429, 0.5, 0.2143, 0.4286, 0.2143, 0.5, 0.07143, 0.5, 0.1429, 0.4286, 0.1429, 0.5, 0.0, 0.5, 0.07143, 0.4286, 0.07143, 0.5714, 0.4286, 0.5714, 0.5, 0.5, 0.5, 0.4286, 0.07143, 0.5, 0.07143, 0.5, 0.0, 0.4286, 0.1429, 0.5, 0.1429, 0.5, 0.07143, 0.4286, 0.2143, 0.5, 0.2143, 0.5, 0.1429, 0.4286, 0.2857, 0.5, 0.2857, 0.5, 0.2143, 0.4286, 0.3571, 0.5, 0.3571, 0.5, 0.2857, 0.4286, 0.4286, 0.5, 0.4286, 0.5, 0.3571, 0.4286, 0.5, 0.5, 0.5, 0.5, 0.4286, 0.4286, 0.5714, 0.5, 0.5714, 0.5, 0.5, 0.5714, 0.3571, 0.5714, 0.4286, 0.5, 0.4286, 0.5714, 0.2857, 0.5714, 0.3571, 0.5, 0.3571, 0.5714, 0.2143, 0.5714, 0.2857, 0.5, 0.2857, 0.5714, 0.1429, 0.5714, 0.2143, 0.5, 0.2143, 0.5714, 0.07143, 0.5714, 0.1429, 0.5, 0.1429, 0.3571, 0.07143, 0.4286, 0.07143, 0.4286, 0.0, 0.3571, 0.1429, 0.4286, 0.1429, 0.4286, 0.07143, 0.3571, 0.2143, 0.4286, 0.2143, 0.4286, 0.1429, 0.3571, 0.2857, 0.4286, 0.2857, 0.4286, 0.2143, 0.3571, 0.3571, 0.4286, 0.3571, 0.4286, 0.2857, 0.3571, 0.4286, 0.4286, 0.4286, 0.4286, 0.3571, 0.3571, 0.5, 0.4286, 0.5, 0.4286, 0.4286, 0.3571, 0.5714, 0.4286, 0.5714, 0.4286, 0.5, 0.3571, 0.6429, 0.4286, 0.6429, 0.4286, 0.5714, 0.5714, 0.0, 0.5714, 0.07143, 0.5, 0.07143, 0.6429, 0.3571, 0.6429, 0.4286, 0.5714, 0.4286, 0.6429, 0.2857, 0.6429, 0.3571, 0.5714, 0.3571, 0.6429, 0.2143, 0.6429, 0.2857, 0.5714, 0.2857, 0.2857, 0.07143, 0.3571, 0.07143, 0.3571, 0.0, 0.2857, 0.1429, 0.3571, 0.1429, 0.3571, 0.07143, 0.2857, 0.2143, 0.3571, 0.2143, 0.3571, 0.1429, 0.2857, 0.2857, 0.3571, 0.2857, 0.3571, 0.2143, 0.2857, 0.3571, 0.3571, 0.3571, 0.3571, 0.2857, 0.2857, 0.4286, 0.3571, 0.4286, 0.3571, 0.3571, 0.2857, 0.5, 0.3571, 0.5, 0.3571, 0.4286, 0.2857, 0.5714, 0.3571, 0.5714, 0.3571, 0.5, 0.2857, 0.6429, 0.3571, 0.6429, 0.3571, 0.5714, 0.2857, 0.7143, 0.3571, 0.7143, 0.3571, 0.6429, 0.6429, 0.1429, 0.6429, 0.2143, 0.5714, 0.2143, 0.6429, 0.07143, 0.6429, 0.1429, 0.5714, 0.1429, 0.6429, 0.0, 0.6429, 0.07143, 0.5714, 0.07143, 0.2143, 0.07143, 0.2857, 0.07143, 0.2857, 0.0, 0.2143, 0.1429, 0.2857, 0.1429, 0.2857, 0.07143, 0.2143, 0.2143, 0.2857, 0.2143, 0.2857, 0.1429, 0.2143, 0.2857, 0.2857, 0.2857, 0.2857, 0.2143, 0.2143, 0.3571, 0.2857, 0.3571, 0.2857, 0.2857, 0.2143, 0.4286, 0.2857, 0.4286, 0.2857, 0.3571, 0.2143, 0.5, 0.2857, 0.5, 0.2857, 0.4286, 0.2143, 0.5714, 0.2857, 0.5714, 0.2857, 0.5, 0.2143, 0.6429, 0.2857, 0.6429, 0.2857, 0.5714, 0.2143, 0.7143, 0.2857, 0.7143, 0.2857, 0.6429, 0.2143, 0.7857, 0.2857, 0.7857, 0.2857, 0.7143, 0.7143, 0.2857, 0.7143, 0.3571, 0.6429, 0.3571, 0.7143, 0.2143, 0.7143, 0.2857, 0.6429, 0.2857, 0.1429, 0.07143, 0.2143, 0.07143, 0.2143, 0.0, 0.1429, 0.1429, 0.2143, 0.1429, 0.2143, 0.07143, 0.1429, 0.2143, 0.2143, 0.2143, 0.2143, 0.1429, 0.1429, 0.2857, 0.2143, 0.2857, 0.2143, 0.2143, 0.1429, 0.3571, 0.2143, 0.3571, 0.2143, 0.2857, 0.1429, 0.4286, 0.2143, 0.4286, 0.2143, 0.3571, 0.1429, 0.5, 0.2143, 0.5, 0.2143, 0.4286, 0.1429, 0.5714, 0.2143, 0.5714, 0.2143, 0.5, 0.1429, 0.6429, 0.2143, 0.6429, 0.2143, 0.5714, 0.1429, 0.7143, 0.2143, 0.7143, 0.2143, 0.6429, 0.1429, 0.7857, 0.2143, 0.7857, 0.2143, 0.7143, 0.1429, 0.8571, 0.2143, 0.8571, 0.2143, 0.7857, 0.7143, 0.1429, 0.7143, 0.2143, 0.6429, 0.2143, 0.07143, 0.07143, 0.1429, 0.07143, 0.1429, 0.0, 0.07143, 0.1429, 0.1429, 0.1429, 0.1429, 0.07143, 0.07143, 0.2143, 0.1429, 0.2143, 0.1429, 0.1429, 0.07143, 0.2857, 0.1429, 0.2857, 0.1429, 0.2143, 0.07143, 0.3571, 0.1429, 0.3571, 0.1429, 0.2857, 0.07143, 0.4286, 0.1429, 0.4286, 0.1429, 0.3571, 0.07143, 0.5, 0.1429, 0.5, 0.1429, 0.4286, 0.07143, 0.5714, 0.1429, 0.5714, 0.1429, 0.5, 0.07143, 0.6429, 0.1429, 0.6429, 0.1429, 0.5714, 0.07143, 0.7143, 0.1429, 0.7143, 0.1429, 0.6429, 0.07143, 0.7857, 0.1429, 0.7857, 0.1429, 0.7143, 0.07143, 0.8571, 0.1429, 0.8571, 0.1429, 0.7857, 0.07143, 0.9286, 0.1429, 0.9286, 0.1429, 0.8571, 0.0, 0.07143, 0.07143, 0.07143, 0.07143, 0.0, 0.0, 0.1429, 0.07143, 0.1429, 0.07143, 0.07143, 0.0, 0.1429, 0.0, 0.2143, 0.07143, 0.2143, 0.0, 0.2143, 0.0, 0.2857, 0.07143, 0.2857, 0.0, 0.2857, 0.0, 0.3571, 0.07143, 0.3571, 0.0, 0.3571, 0.0, 0.4286, 0.07143, 0.4286, 0.0, 0.4286, 0.0, 0.5, 0.07143, 0.5, 0.0, 0.5, 0.0, 0.5714, 0.07143, 0.5714, 0.0, 0.5714, 0.0, 0.6429, 0.07143, 0.6429, 0.0, 0.6429, 0.0, 0.7143, 0.07143, 0.7143, 0.0, 0.7143, 0.0, 0.7857, 0.07143, 0.7857, 0.0, 0.7857, 0.0, 0.8571, 0.07143, 0.8571, 0.0, 0.9286, 0.07143, 0.9286, 0.07143, 0.8571, 0.9286, 0.07143, 1.0, 0.07143, 1.0, 0.0, 0.7143, 0.07143, 0.7143, 0.1429, 0.6429, 0.1429, 0.7143, 0.0, 0.7143, 0.07143, 0.6429, 0.07143, 0.7857, 0.2143, 0.7857, 0.2857, 0.7143, 0.2857, 0.7857, 0.1429, 0.7857, 0.2143, 0.7143, 0.2143, 0.7857, 0.07143, 0.7857, 0.1429, 0.7143, 0.1429, 0.7857, 0.0, 0.7857, 0.07143, 0.7143, 0.07143, 0.8571, 0.1429, 0.8571, 0.2143, 0.7857, 0.2143, 0.8571, 0.07143, 0.8571, 0.1429, 0.7857, 0.1429, 0.8571, 0.0, 0.8571, 0.07143, 0.7857, 0.07143, 0.9286, 0.07143, 0.9286, 0.1429, 0.8571, 0.1429, 0.9286, 0.0, 0.9286, 0.07143, 0.8571, 0.07143, 0.07143, 0.9286, 0.07143, 1.0, 0.0, 1.0, 0.07143, 0.0, 0.07143, 0.07143, 0.0, 0.07143, 0.07143, 0.07143, 0.07143, 0.1429, 0.0, 0.1429, 0.0, 0.1429, 0.07143, 0.1429, 0.07143, 0.2143, 0.0, 0.2143, 0.07143, 0.2143, 0.07143, 0.2857, 0.0, 0.2857, 0.07143, 0.2857, 0.07143, 0.3571, 0.0, 0.3571, 0.07143, 0.3571, 0.07143, 0.4286, 0.0, 0.4286, 0.07143, 0.4286, 0.07143, 0.5, 0.0, 0.5, 0.07143, 0.5, 0.07143, 0.5714, 0.0, 0.5714, 0.07143, 0.5714, 0.07143, 0.6429, 0.0, 0.6429, 0.07143, 0.6429, 0.07143, 0.7143, 0.0, 0.7143, 0.07143, 0.7143, 0.07143, 0.7857, 0.0, 0.7857, 0.07143, 0.7857, 0.07143, 0.8571, 0.07143, 0.8571, 0.07143, 0.9286, 0.0, 0.9286, 1.0, 0.0, 1.0, 0.07143, 0.9286, 0.07143, 0.0, 0.9286, 0.0, 0.9286, 0.0, 1.0, 0.7857, 0.2143, 0.7857, 0.2143, 0.8571, 0.2143, 0.0, 0.8571, 0.0, 0.8571, 0.0, 0.9286, 0.7857, 0.2857, 0.7857, 0.2857, 0.7857, 0.2143, 0.0, 0.7857, 0.0, 0.7857, 0.0, 0.8571, 0.6429, 0.3571, 0.6429, 0.3571, 0.7143, 0.3571, 0.0, 0.7143, 0.0, 0.7143, 0.0, 0.7857, 0.0, 0.6429, 0.0, 0.6429, 0.0, 0.7143, 0.6429, 0.4286, 0.6429, 0.4286, 0.6429, 0.3571, 0.5, 0.5, 0.5, 0.5, 0.5714, 0.5, 0.0, 0.5714, 0.0, 0.5714, 0.0, 0.6429, 0.3571, 0.6429, 0.3571, 0.6429, 0.4286, 0.6429, 0.0, 0.5, 0.0, 0.5, 0.0, 0.5714, 0.5, 0.5714, 0.5, 0.5714, 0.5, 0.5, 0.0, 0.4286, 0.0, 0.4286, 0.0, 0.5, 0.2143, 0.7857, 0.2143, 0.7857, 0.2857, 0.7857, 0.0, 0.3571, 0.0, 0.3571, 0.0, 0.4286, 0.3571, 0.7143, 0.3571, 0.7143, 0.3571, 0.6429, 0.0, 0.2857, 0.0, 0.2857, 0.0, 0.3571, 0.07143, 0.9286, 0.07143, 0.9286, 0.1429, 0.9286, 0.0, 0.0, 0.0, 0.0, 0.0, 0.07143, 0.0, 0.2143, 0.0, 0.2143, 0.0, 0.2857, 1.0, 0.0, 1.0, 0.0, 0.9286, 0.0, 0.2143, 0.8571, 0.2143, 0.8571, 0.2143, 0.7857, 0.0, 0.1429, 0.0, 0.1429, 0.0, 0.2143, 0.0, 0.07143, 0.0, 0.07143, 0.0, 0.1429, 0.0, 1.0, 0.0, 1.0, 0.07143, 1.0, 0.8571, 0.1429, 0.8571, 0.1429, 0.9286, 0.1429, 1.0, 0.07143, 1.0, 0.07143, 1.0, 0.0, 0.07143, 1.0, 0.07143, 1.0, 0.07143, 0.9286, 0.07143, 0.0, 0.07143, 0.0, 0.0, 0.0, 0.8571, 0.2143, 0.8571, 0.2143, 0.8571, 0.1429, 0.1429, 0.0, 0.1429, 0.0, 0.07143, 0.0, 0.7143, 0.2857, 0.7143, 0.2857, 0.7857, 0.2857, 0.2143, 0.0, 0.2143, 0.0, 0.1429, 0.0, 0.7143, 0.3571, 0.7143, 0.3571, 0.7143, 0.2857, 0.5714, 0.4286, 0.5714, 0.4286, 0.6429, 0.4286, 0.2857, 0.0, 0.2857, 0.0, 0.2143, 0.0, 0.3571, 0.0, 0.3571, 0.0, 0.2857, 0.0, 0.4286, 0.5714, 0.4286, 0.5714, 0.5, 0.5714, 0.5714, 0.5, 0.5714, 0.5, 0.5714, 0.4286, 0.4286, 0.0, 0.4286, 0.0, 0.3571, 0.0, 0.5, 0.0, 0.5, 0.0, 0.4286, 0.0, 0.2857, 0.7143, 0.2857, 0.7143, 0.3571, 0.7143, 0.4286, 0.6429, 0.4286, 0.6429, 0.4286, 0.5714, 0.5714, 0.0, 0.5714, 0.0, 0.5, 0.0, 0.6429, 0.0, 0.6429, 0.0, 0.5714, 0.0, 0.1429, 0.8571, 0.1429, 0.8571, 0.2143, 0.8571, 0.7143, 0.0, 0.7143, 0.0, 0.6429, 0.0, 0.2857, 0.7857, 0.2857, 0.7857, 0.2857, 0.7143, 0.9286, 0.07143, 0.9286, 0.07143, 1.0, 0.07143, 0.7857, 0.0, 0.7857, 0.0, 0.7143, 0.0, 0.8571, 0.0, 0.8571, 0.0, 0.7857, 0.0, 0.1429, 0.9286, 0.1429, 0.9286, 0.1429, 0.8571, 0.9286, 0.0, 0.9286, 0.0, 0.8571, 0.0, 0.9286, 0.1429, 0.9286, 0.1429, 0.9286, 0.07143])
me_plane.materials.append(mat_material)
me_plane.update()

# ---- objects
ob_plane_col = bpy.data.objects.new('Plane-col', me_plane)

# ---- transforms, parenting, visibility, modifiers, constraints
ob_plane_col.location = (0.0, 0.0, 0.0)
ob_plane_col.rotation_euler = (1.571, 0.0, 0.0)
ob_plane_col.scale = (6.0, 6.0, 1.0)

# ---- collection membership
col_collection.objects.link(ob_plane_col)

# ---- scene / render settings (as saved in the file)
scene.frame_start = 1; scene.frame_end = 250; scene.frame_set(1)
scene.render.engine = 'BLENDER_EEVEE_NEXT'
scene.cycles.sampling_pattern = 'TABULATED_SOBOL'
scene.view_settings.view_transform = 'Filmic'
bpy.context.view_layer.update()

# ---- added for rendering (the .blend has no active camera and no usable light): camera, sun
cam_auto = bpy.data.cameras.new('AutoCamera')
cam_auto.lens = 50.0
cam_auto.sensor_width = 36.0
cam_auto.clip_end = 1000.0
ob_auto_camera = bpy.data.objects.new('AutoCamera', cam_auto)
scene.collection.objects.link(ob_auto_camera)
ob_auto_camera.location = (16.5342, -17.0413, 13.2274)
ob_auto_camera.rotation_euler = (1.09748, -7.21219e-08, 0.694738)
scene.camera = ob_auto_camera
light_auto_sun = bpy.data.lights.new('AutoSun', 'SUN')
light_auto_sun.energy = 3.0
light_auto_sun.angle = 0.0523599
ob_auto_sun = bpy.data.objects.new('AutoSun', light_auto_sun)
scene.collection.objects.link(ob_auto_sun)
ob_auto_sun.rotation_euler = (0.872665, 0.174533, 0.523599)
bpy.context.view_layer.update()
